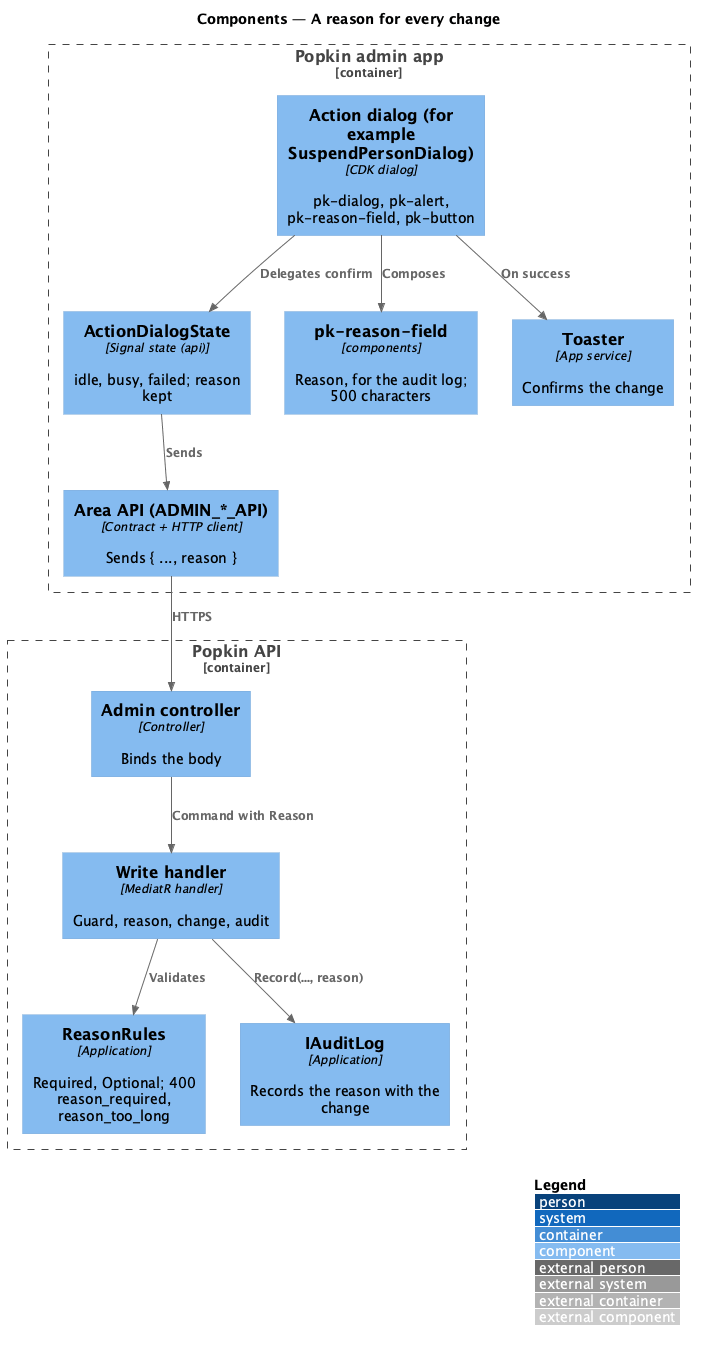

The diagram above was rendered by PlantUML. Its source (embedded in the PNG):
@startuml
!include <C4/C4_Component>
LAYOUT_WITH_LEGEND()
title Components — A reason for every change

Container_Boundary(adminapp, "Popkin admin app") {
  Component(dlg, "Action dialog (for example SuspendPersonDialog)", "CDK dialog", "pk-dialog, pk-alert, pk-reason-field, pk-button")
  Component(state, "ActionDialogState", "Signal state (api)", "idle, busy, failed; reason kept")
  Component(field, "pk-reason-field", "components", "Reason, for the audit log; 500 characters")
  Component(toaster, "Toaster", "App service", "Confirms the change")
  Component(client, "Area API (ADMIN_*_API)", "Contract + HTTP client", "Sends { ..., reason }")
}
Container_Boundary(api, "Popkin API") {
  Component(ctrl, "Admin controller", "Controller", "Binds the body")
  Component(handler, "Write handler", "MediatR handler", "Guard, reason, change, audit")
  Component(rules, "ReasonRules", "Application", "Required, Optional; 400 reason_required, reason_too_long")
  Component(audit, "IAuditLog", "Application", "Records the reason with the change")
}
Rel(dlg, state, "Delegates confirm")
Rel(dlg, field, "Composes")
Rel(state, client, "Sends")
Rel(dlg, toaster, "On success")
Rel(client, ctrl, "HTTPS")
Rel(ctrl, handler, "Command with Reason")
Rel(handler, rules, "Validates")
Rel(handler, audit, "Record(..., reason)")
@enduml